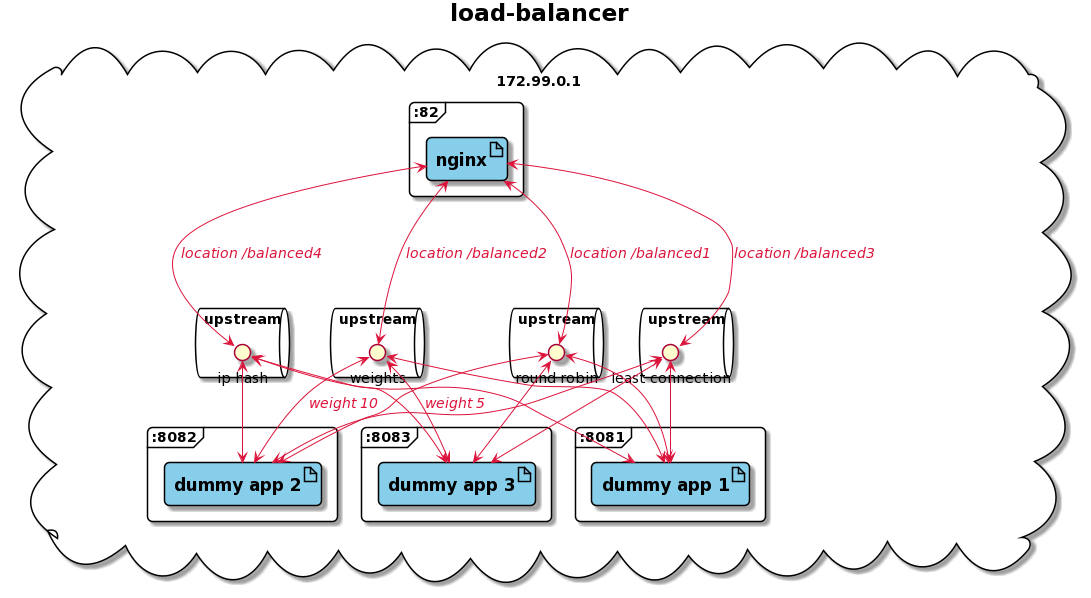

The diagram above was rendered by PlantUML. Its source (embedded in the PNG):
@startuml
!$port_reverse_proxy = ":81"
!$port_load_balancer = ":82"
!$port_rate_limiter = ":83"
!$port_dummy_1 = ":8081"
!$port_dummy_2 = ":8082"
!$port_dummy_3 = ":8083"

title load-balancer

skinparam roundcorner 10
skinparam title {
  fontsize 23
  fontstyle bold
}
skinparam arrow {
  color crimson
  fontsize 14
  fontcolor crimson
  fontstyle italic
}
skinparam cloud {
  backgroundcolor white
  fontsize 14
}
skinparam frame {
  backgroundcolor white
  fontsize 14
}
skinparam queue {
  backgroundcolor white
  fontsize 14
}
skinparam artifact {
  backgroundcolor skyblue
  fontsize 17
  fontstyle bold
}

cloud "172.99.0.1" as cloud {

  frame "$port_load_balancer" as load_balancer {
    artifact "nginx" as app_laod_balancer
  }

  queue "upstream" as round_robin {
    interface "round robin" as upstream_round_robin
  }

  queue "upstream" as weights {
    interface "weights" as upstream_weights
  }

  queue "upstream" as least_connection {
    interface "least connection" as upstream_least_connection
  }

  queue "upstream" as ip_hash {
    interface "ip hash" as upstream_ip_hash
  }

  frame "$port_dummy_1" as dummy_1 {
    artifact "dummy app 1" as app_dummy_1
  }

  frame "$port_dummy_2" as dummy_2 {
    artifact "dummy app 2" as app_dummy_2
  }

  frame "$port_dummy_3" as dummy_3 {
    artifact "dummy app 3" as app_dummy_3
  }

}

[app_laod_balancer] -[hidden]-- [upstream_round_robin]
[app_laod_balancer] -[hidden]-- [upstream_weights]
[app_laod_balancer] -[hidden]-- [upstream_least_connection]
[app_laod_balancer] -[hidden]-- [upstream_ip_hash]

[app_laod_balancer] <-down-> [upstream_round_robin] : location /balanced1
[app_laod_balancer] <-down-> [upstream_weights] : location /balanced2
[app_laod_balancer] <-down-> [upstream_least_connection] : location /balanced3
[app_laod_balancer] <-down-> [upstream_ip_hash] : location /balanced4
[upstream_round_robin] <-down-> [app_dummy_1]
[upstream_round_robin] <-down-> [app_dummy_2]
[upstream_round_robin] <-down-> [app_dummy_3]
[upstream_weights] <-down-> [app_dummy_1]
[upstream_weights] <-down-> [app_dummy_2] : weight 10
[upstream_weights] <-down-> [app_dummy_3] : weight 5
[upstream_least_connection] <-down-> [app_dummy_1]
[upstream_least_connection] <-down-> [app_dummy_2]
[upstream_least_connection] <-down-> [app_dummy_3]
[upstream_ip_hash] <-down-> [app_dummy_1]
[upstream_ip_hash] <-down-> [app_dummy_2]
[upstream_ip_hash] <-down-> [app_dummy_3]
@enduml